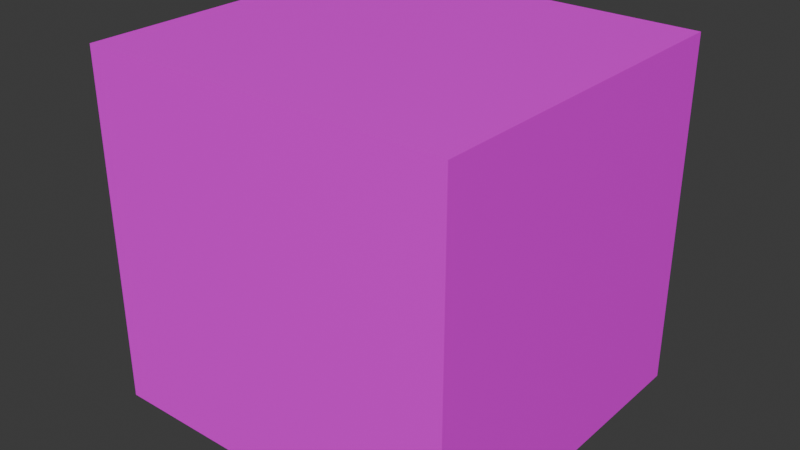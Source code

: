 # Source: elevator.blend  (saved by Blender 4.3.34; exported with 4.5.12 LTS)
import bpy
from mathutils import Matrix  # noqa: F401  (used for matrix-valued properties, if any)

bpy.ops.wm.read_factory_settings(use_empty=True)
scene = bpy.context.scene
scene.name = 'Scene'

# ---- collections
col_collection = bpy.data.collections.new('Collection'); scene.collection.children.link(col_collection)

# ---- images (referenced by path relative to the original .blend; pixels are not part of the script)
import os
ASSET_DIR = os.environ.get("B2B_ASSET_DIR", "")  # directory of the original .blend (textures are referenced by path, not embedded)
HERE = os.path.dirname(os.path.abspath(__file__))  # packed textures are extracted next to this script under _unpacked/

def load_image(name, relpath, width, height, colorspace="sRGB"):
    """Load a texture the original file referenced (path relative to the .blend, or extracted next to this script)."""
    p = next((c for c in (os.path.join(HERE, relpath), os.path.join(ASSET_DIR, relpath)) if relpath and os.path.exists(c)), "")
    if p:
        img = bpy.data.images.load(p, check_existing=True)
        img.name = name
    else:  # same state as the original file: an image datablock whose file is absent (Cycles renders it pink)
        img = bpy.data.images.new(name, width, height)
        img.source = "FILE"
        img.filepath = "//" + (relpath or name)
    img.colorspace_settings.name = colorspace
    return img
img_hotpandagradientpalette_png = load_image('hotpandagradientpalette.png', 'hotpandagradientpalette.png', 1024, 1024, 'sRGB')

# ---- materials (node trees are filled in below, after node groups)
mat_material = bpy.data.materials.new('Material')
mat_material.alpha_threshold = 0.0
mat_material.roughness = 0.5
mat_material.line_color = (0.0, 0.0, 0.0, 1.0)

# ---- material node trees
mat_material.use_nodes = True; mat_material.node_tree.nodes.clear()
_N = mat_material.node_tree.nodes; _L = mat_material.node_tree.links
n0 = _N.new('ShaderNodeOutputMaterial'); n0.name = 'Material Output'; n0.location = (300, 300)
n1 = _N.new('ShaderNodeBsdfPrincipled'); n1.name = 'Principled BSDF'; n1.location = (10, 300)
n1.inputs[3].default_value = 1.45
n2 = _N.new('ShaderNodeTexImage'); n2.name = 'Image Texture'; n2.location = (-280, 280)
n2.image = img_hotpandagradientpalette_png
_L.new(n1.outputs[0], n0.inputs[0])
_L.new(n2.outputs[0], n1.inputs[0])
n0.is_active_output = True

# ---- world
world_world = bpy.data.worlds.new('World'); scene.world = world_world
world_world.use_nodes = True; world_world.node_tree.nodes.clear()
_N = world_world.node_tree.nodes; _L = world_world.node_tree.links
n0 = _N.new('ShaderNodeOutputWorld'); n0.name = 'World Output'; n0.location = (300, 300)
n1 = _N.new('ShaderNodeBackground'); n1.name = 'Background'; n1.location = (10, 300)
n1.inputs[0].default_value = (0.05088, 0.05088, 0.05088, 1.0)
_L.new(n1.outputs[0], n0.inputs[0])
n0.is_active_output = True
world_world.color = (0.05088, 0.05088, 0.05088)
world_world.sun_shadow_jitter_overblur = 0.0

# ---- meshes
me_cube_001 = bpy.data.meshes.new('Cube.001')
me_cube_001.from_pydata([(-1.0, -1.21, 0.05), (-1.0, -1.21, 2.25), (-1.0, 1.167, 0.05), (-1.0, 1.167, 2.25), (1.516, -1.21, 0.05), (1.516, -1.21, 2.25), (1.516, 1.167, 0.05), (1.516, 1.167, 2.25), (-1.0, -0.65, 2.127), (-1.0, 0.65, 2.127), (0.0, 1.167, 2.25), (1.516, 0.0, 2.25), (0.0, -1.21, 2.25), (0.0, 0.0, 2.25), (-1.0, -0.65, 0.05), (-1.0, 0.65, 0.05), (-1.0, 0.65, 2.25), (-1.0, -0.65, 2.25), (-0.35, 0.0, 2.25), (1.516, 1.167, -0.1338), (-1.0, 1.167, -0.1338), (1.516, -1.21, -0.1338), (-1.0, -1.21, -0.1338), (-1.0, 0.65, -0.1338), (-1.0, -0.65, -0.1338), (1.427, 0.65, 2.127), (1.427, -0.65, 2.127), (1.427, -0.65, 0.05), (1.427, 0.65, 0.05), (-0.9134, -0.65, 0.05), (-0.9134, 0.65, 0.05), (-0.9134, 0.65, 2.127), (-0.9134, -0.65, 2.127), (1.427, -1.08, 0.05), (1.427, -1.08, 2.127), (1.427, 1.037, 2.127), (1.427, 1.037, 0.05), (-0.9134, -1.08, 0.05), (-0.9134, 1.037, 2.127), (-0.9134, 1.037, 0.05), (-0.9134, -1.08, 2.127), (-0.9134, 0.6674, 0.9571), (-0.9134, 0.6674, 1.219), (-0.9134, 0.7845, 1.219), (-0.9134, 0.7845, 0.9571), (-0.9134, 0.65, 1.237), (-0.9134, 0.65, 0.9393), (-0.9134, 1.037, 0.9393), (-0.9134, 1.037, 1.237), (-0.9134, 0.6654, 1.222), (-0.9134, 0.6654, 0.9547), (-0.9134, 0.7865, 0.9547), (-0.9134, 0.7865, 1.222), (-0.9134, 0.6674, 1.088), (-0.9134, 0.7845, 1.088), (-0.9134, 0.6836, 1.101), (-0.9134, 0.7683, 1.101), (-0.9134, 0.7683, 1.204), (-0.9134, 0.6836, 1.204), (-0.9134, 0.6836, 0.9729), (-0.9134, 0.7683, 0.9729), (-0.9134, 0.7683, 1.075), (-0.9134, 0.6836, 1.075), (-0.9134, 0.7118, 0.9729), (-0.9134, 0.7401, 0.9729), (-0.9134, 0.6836, 1.041), (-0.9134, 0.6836, 1.007), (-0.9134, 0.7683, 1.007), (-0.9134, 0.7683, 1.041), (-0.9134, 0.7401, 1.075), (-0.9134, 0.7118, 1.075), (-0.9134, 0.7118, 1.007), (-0.9134, 0.7118, 1.041), (-0.9134, 0.7401, 1.007), (-0.9134, 0.7401, 1.041), (-0.9121, 0.7426, 1.044), (-0.9121, 0.7658, 1.044), (-0.9121, 0.7658, 1.073), (-0.9121, 0.7426, 1.073), (-0.9121, 0.6861, 1.044), (-0.9121, 0.7093, 1.044), (-0.9121, 0.7093, 1.073), (-0.9121, 0.6861, 1.073), (-0.9121, 0.7143, 1.044), (-0.9121, 0.7376, 1.044), (-0.9121, 0.7376, 1.073), (-0.9121, 0.7143, 1.073), (-0.9121, 0.6861, 0.9754), (-0.9121, 0.7093, 0.9754), (-0.9121, 0.7093, 1.005), (-0.9121, 0.6861, 1.005), (-0.9121, 0.6861, 1.01), (-0.9121, 0.7093, 1.01), (-0.9121, 0.7093, 1.039), (-0.9121, 0.6861, 1.039), (-0.9121, 0.7143, 0.9754), (-0.9121, 0.7376, 0.9754), (-0.9121, 0.7376, 1.005), (-0.9121, 0.7143, 1.005), (-0.9121, 0.7143, 1.01), (-0.9121, 0.7376, 1.01), (-0.9121, 0.7376, 1.039), (-0.9121, 0.7143, 1.039), (-0.9121, 0.7426, 0.9754), (-0.9121, 0.7658, 0.9754), (-0.9121, 0.7658, 1.005), (-0.9121, 0.7426, 1.005), (-0.9121, 0.7426, 1.01), (-0.9121, 0.7658, 1.01), (-0.9121, 0.7658, 1.039), (-0.9121, 0.7426, 1.039), (-0.9157, 0.7683, 1.101), (-0.9157, 0.6836, 1.101), (-0.9157, 0.6836, 1.204), (-0.9157, 0.7683, 1.204), (-0.9163, 0.6654, 1.222), (-0.9163, 0.6654, 0.9547), (-0.9163, 0.7865, 0.9547), (-0.9163, 0.7865, 1.222), (-0.9163, 0.6674, 1.088), (-0.9163, 0.6674, 0.9571), (-0.9163, 0.7845, 0.9571), (-0.9163, 0.7845, 1.088), (-0.9163, 0.7845, 1.219), (-0.9163, 0.6674, 1.219)], [], [(10, 3, 16, 18, 13), (2, 3, 10, 7, 6), (6, 7, 11, 5, 4), (4, 5, 12, 1, 0), (15, 9, 16, 3, 2), (16, 9, 8, 17), (11, 13, 12, 5), (7, 10, 13, 11), (13, 18, 17, 1, 12), (15, 2, 20, 23), (16, 17, 18), (30, 29, 27, 28), (0, 1, 17, 8, 14), (20, 19, 21, 22, 24, 23), (0, 14, 24, 22), (2, 6, 19, 20), (14, 15, 23, 24), (6, 4, 21, 19), (4, 0, 22, 21), (25, 28, 27, 26), (32, 31, 25, 26), (27, 29, 37, 33), (25, 31, 38, 35), (46, 30, 39, 47), (14, 8, 32, 29), (8, 9, 31, 32), (15, 14, 29, 30), (37, 40, 34, 33), (29, 32, 40, 37), (28, 25, 35, 36), (32, 26, 34, 40), (30, 28, 36, 39), (38, 48, 47, 39, 36, 35), (26, 27, 33, 34), (9, 15, 30, 46, 45, 31), (56, 57, 114, 111), (31, 45, 48, 38), (50, 49, 45, 46), (51, 50, 46, 47), (52, 51, 47, 48), (49, 52, 48, 45), (52, 49, 115, 118), (53, 42, 124, 119), (44, 41, 120, 121), (51, 52, 118, 117), (75, 76, 77, 78), (53, 54, 56, 55), (54, 43, 57, 56), (43, 42, 58, 57), (42, 53, 55, 58), (41, 44, 60, 64, 63, 59), (44, 54, 61, 68, 67, 60), (54, 53, 62, 70, 69, 61), (53, 41, 59, 66, 65, 62), (79, 80, 81, 82), (83, 84, 85, 86), (87, 88, 89, 90), (91, 92, 93, 94), (95, 96, 97, 98), (99, 100, 101, 102), (103, 104, 105, 106), (107, 108, 109, 110), (74, 68, 76, 75), (68, 61, 77, 76), (61, 69, 78, 77), (69, 74, 75, 78), (65, 72, 80, 79), (72, 70, 81, 80), (70, 62, 82, 81), (62, 65, 79, 82), (72, 74, 84, 83), (74, 69, 85, 84), (69, 70, 86, 85), (70, 72, 83, 86), (59, 63, 88, 87), (63, 71, 89, 88), (71, 66, 90, 89), (66, 59, 87, 90), (66, 71, 92, 91), (71, 72, 93, 92), (72, 65, 94, 93), (65, 66, 91, 94), (63, 64, 96, 95), (64, 73, 97, 96), (73, 71, 98, 97), (71, 63, 95, 98), (71, 73, 100, 99), (73, 74, 101, 100), (74, 72, 102, 101), (72, 71, 99, 102), (64, 60, 104, 103), (60, 67, 105, 104), (67, 73, 106, 105), (73, 64, 103, 106), (73, 67, 108, 107), (67, 68, 109, 108), (68, 74, 110, 109), (74, 73, 107, 110), (112, 111, 114, 113), (55, 56, 111, 112), (57, 58, 113, 114), (58, 55, 112, 113), (120, 119, 124, 115, 116), (121, 120, 116, 117), (123, 122, 121, 117, 118), (124, 123, 118, 115), (43, 54, 122, 123), (54, 44, 121, 122), (49, 50, 116, 115), (42, 43, 123, 124), (50, 51, 117, 116), (41, 53, 119, 120)])
_uv = me_cube_001.uv_layers.new(name='UVMap')
_uv.uv.foreach_set('vector', [0.964, 0.4669, 0.9648, 0.4665, 0.9649, 0.4665, 0.964, 0.4672, 0.9639, 0.4672, 0.9625, 0.4671, 0.9648, 0.4665, 0.964, 0.4669, 0.9636, 0.4671, 0.963, 0.4672, 0.963, 0.4672, 0.9636, 0.4671, 0.9636, 0.4673, 0.9636, 0.4674, 0.9632, 0.4675, 0.9632, 0.4675, 0.9636, 0.4674, 0.9636, 0.4675, 0.9637, 0.4677, 0.9632, 0.4677, 0.9619, 0.4672, 0.9651, 0.4663, 0.9649, 0.4665, 0.9648, 0.4665, 0.9625, 0.4671, 0.9649, 0.4665, 0.9651, 0.4663, 0.9637, 0.4677, 0.9637, 0.4677, 0.9636, 0.4673, 0.9639, 0.4672, 0.9636, 0.4675, 0.9636, 0.4674, 0.9636, 0.4671, 0.964, 0.4669, 0.9639, 0.4672, 0.9636, 0.4673, 0.9639, 0.4672, 0.964, 0.4672, 0.9637, 0.4677, 0.9637, 0.4677, 0.9636, 0.4675, 0.9619, 0.4672, 0.9625, 0.4671, 0.9625, 0.4671, 0.9621, 0.4672, 0.9649, 0.4665, 0.9637, 0.4677, 0.964, 0.4672, 0.9619, 0.4673, 0.9632, 0.4678, 0.9633, 0.4681, 0.9632, 0.4683, 0.9632, 0.4677, 0.9637, 0.4677, 0.9637, 0.4677, 0.9637, 0.4677, 0.9632, 0.4678, 0.9625, 0.4671, 0.963, 0.4673, 0.9632, 0.4675, 0.9632, 0.4677, 0.963, 0.4677, 0.9621, 0.4672, 0.9632, 0.4677, 0.9632, 0.4678, 0.963, 0.4677, 0.9632, 0.4677, 0.9625, 0.4671, 0.963, 0.4672, 0.963, 0.4673, 0.9625, 0.4671, 0.9632, 0.4678, 0.9619, 0.4672, 0.9621, 0.4672, 0.963, 0.4677, 0.963, 0.4672, 0.9632, 0.4675, 0.9632, 0.4675, 0.963, 0.4673, 0.9632, 0.4675, 0.9632, 0.4677, 0.9632, 0.4677, 0.9632, 0.4675, 0.9637, 0.4683, 0.9632, 0.4683, 0.9633, 0.4681, 0.9637, 0.4681, 0.9637, 0.4677, 0.9649, 0.4673, 0.9637, 0.4683, 0.9637, 0.4681, 0.9633, 0.4681, 0.9632, 0.4678, 0.9632, 0.4678, 0.9633, 0.4681, 0.9637, 0.4683, 0.9649, 0.4673, 0.9649, 0.4673, 0.9637, 0.4684, 0.9613, 0.4609, 0.9619, 0.4673, 0.9611, 0.4697, 0.9599, 0.4727, 0.9632, 0.4678, 0.9637, 0.4677, 0.9637, 0.4677, 0.9632, 0.4678, 0.9637, 0.4677, 0.9651, 0.4663, 0.9649, 0.4673, 0.9637, 0.4677, 0.9619, 0.4672, 0.9632, 0.4678, 0.9632, 0.4678, 0.9619, 0.4673, 0.9632, 0.4678, 0.9636, 0.4678, 0.9636, 0.4681, 0.9633, 0.4681, 0.9632, 0.4678, 0.9637, 0.4677, 0.9636, 0.4678, 0.9632, 0.4678, 0.9632, 0.4683, 0.9637, 0.4683, 0.9637, 0.4684, 0.9632, 0.4683, 0.9637, 0.4677, 0.9637, 0.4681, 0.9636, 0.4681, 0.9636, 0.4678, 0.9619, 0.4673, 0.9632, 0.4683, 0.9632, 0.4683, 0.9611, 0.4697, 0.9649, 0.4673, 0.9671, 0.4962, 0.9599, 0.4727, 0.9611, 0.4697, 0.9632, 0.4683, 0.9637, 0.4684, 0.9637, 0.4681, 0.9633, 0.4681, 0.9633, 0.4681, 0.9636, 0.4681, 0.9651, 0.4663, 0.9619, 0.4672, 0.9619, 0.4673, 0.9613, 0.4609, 0.967, 0.4581, 0.9649, 0.4673, 0.9559, 0.4861, 0.9671, 0.4972, 0.9673, 0.4983, 0.9544, 0.4871, 0.9649, 0.4673, 0.967, 0.4581, 0.9671, 0.4962, 0.9649, 0.4673, 0.9581, 0.4608, 0.967, 0.4581, 0.967, 0.4581, 0.9613, 0.4609, 0.9599, 0.4727, 0.9581, 0.4608, 0.9613, 0.4609, 0.9599, 0.4727, 0.9671, 0.4969, 0.9599, 0.4727, 0.9599, 0.4727, 0.9671, 0.4962, 0.967, 0.4581, 0.9671, 0.4969, 0.9671, 0.4962, 0.967, 0.4581, 0.3248, 0.08103, 0.3247, 0.04221, 0.3247, 0.0422, 0.3248, 0.08107, 0.3132, 0.04265, 0.3248, 0.04219, 0.3247, 0.04219, 0.3144, 0.04278, 0.3175, 0.05638, 0.315, 0.04533, 0.315, 0.04532, 0.3175, 0.05653, 0.3176, 0.05683, 0.3248, 0.08103, 0.3248, 0.08107, 0.3175, 0.05655, 0.9313, 0.3487, 0.9333, 0.3487, 0.9333, 0.3512, 0.9313, 0.3512, 0.9554, 0.4585, 0.9612, 0.4847, 0.9559, 0.4861, 0.9521, 0.4582, 0.9612, 0.4847, 0.9671, 0.4971, 0.9671, 0.4972, 0.9559, 0.4861, 0.9671, 0.4971, 0.967, 0.4581, 0.9671, 0.458, 0.9671, 0.4972, 0.967, 0.4581, 0.9554, 0.4585, 0.9521, 0.4582, 0.9671, 0.458, 0.9573, 0.4612, 0.9597, 0.4723, 0.9597, 0.4724, 0.9589, 0.4687, 0.9582, 0.4655, 0.9574, 0.4617, 0.9597, 0.4723, 0.9612, 0.4847, 0.9603, 0.4795, 0.9599, 0.4763, 0.9598, 0.4733, 0.9597, 0.4724, 0.9612, 0.4847, 0.9554, 0.4585, 0.9565, 0.4616, 0.9579, 0.4674, 0.9591, 0.4735, 0.9603, 0.4795, 0.9554, 0.4585, 0.9573, 0.4612, 0.9574, 0.4617, 0.9572, 0.4611, 0.9569, 0.4613, 0.9565, 0.4616, 0.9485, 0.3245, 0.9505, 0.3245, 0.9505, 0.327, 0.9485, 0.327, 0.9534, 0.3443, 0.9554, 0.3443, 0.9554, 0.3469, 0.9534, 0.3469, 0.9559, 0.3815, 0.9579, 0.3815, 0.9579, 0.384, 0.9559, 0.384, 0.9633, 0.3546, 0.9653, 0.3546, 0.9653, 0.3571, 0.9633, 0.3571, 0.9534, 0.3302, 0.9554, 0.3302, 0.9554, 0.3327, 0.9534, 0.3327, 0.9682, 0.3082, 0.9702, 0.3082, 0.9702, 0.3108, 0.9682, 0.3108, 0.9534, 0.7588, 0.9554, 0.7588, 0.9554, 0.7613, 0.9534, 0.7613, 0.9583, 0.3292, 0.9604, 0.3292, 0.9604, 0.3317, 0.9583, 0.3317, 0.9591, 0.471, 0.9599, 0.4763, 0.9599, 0.4761, 0.9592, 0.4716, 0.9599, 0.4763, 0.9603, 0.4795, 0.9601, 0.4787, 0.9599, 0.4761, 0.9603, 0.4795, 0.9591, 0.4735, 0.9592, 0.4739, 0.9601, 0.4787, 0.9591, 0.4735, 0.9591, 0.471, 0.9592, 0.4716, 0.9592, 0.4739, 0.9569, 0.4613, 0.9581, 0.466, 0.958, 0.4657, 0.957, 0.4617, 0.9581, 0.466, 0.9579, 0.4674, 0.9578, 0.4667, 0.958, 0.4657, 0.9579, 0.4674, 0.9565, 0.4616, 0.9567, 0.4621, 0.9578, 0.4667, 0.9565, 0.4616, 0.9569, 0.4613, 0.957, 0.4617, 0.9567, 0.4621, 0.9581, 0.466, 0.9591, 0.471, 0.959, 0.4707, 0.9582, 0.4666, 0.9591, 0.471, 0.9591, 0.4735, 0.959, 0.4727, 0.959, 0.4707, 0.9591, 0.4735, 0.9579, 0.4674, 0.958, 0.4679, 0.959, 0.4727, 0.9579, 0.4674, 0.9581, 0.466, 0.9582, 0.4666, 0.958, 0.4679, 0.9574, 0.4617, 0.9582, 0.4655, 0.9581, 0.4651, 0.9574, 0.462, 0.9582, 0.4655, 0.958, 0.4651, 0.958, 0.4649, 0.9581, 0.4651, 0.958, 0.4651, 0.9572, 0.4611, 0.9573, 0.4616, 0.958, 0.4649, 0.9572, 0.4611, 0.9574, 0.4617, 0.9574, 0.462, 0.9573, 0.4616, 0.9572, 0.4611, 0.958, 0.4651, 0.9579, 0.4648, 0.9573, 0.4615, 0.958, 0.4651, 0.9581, 0.466, 0.958, 0.4655, 0.9579, 0.4648, 0.9581, 0.466, 0.9569, 0.4613, 0.9571, 0.4617, 0.958, 0.4655, 0.9569, 0.4613, 0.9572, 0.4611, 0.9573, 0.4615, 0.9571, 0.4617, 0.9582, 0.4655, 0.9589, 0.4687, 0.9589, 0.4685, 0.9583, 0.4657, 0.9589, 0.4687, 0.9589, 0.4691, 0.9589, 0.4687, 0.9589, 0.4685, 0.9589, 0.4691, 0.958, 0.4651, 0.9582, 0.4655, 0.9589, 0.4687, 0.958, 0.4651, 0.9582, 0.4655, 0.9583, 0.4657, 0.9582, 0.4655, 0.958, 0.4651, 0.9589, 0.4691, 0.9589, 0.4688, 0.9581, 0.4656, 0.9589, 0.4691, 0.9591, 0.471, 0.959, 0.4703, 0.9589, 0.4688, 0.9591, 0.471, 0.9581, 0.466, 0.9582, 0.4664, 0.959, 0.4703, 0.9581, 0.466, 0.958, 0.4651, 0.9581, 0.4656, 0.9582, 0.4664, 0.9589, 0.4687, 0.9597, 0.4724, 0.9597, 0.4724, 0.959, 0.4691, 0.9597, 0.4724, 0.9598, 0.4733, 0.9598, 0.4728, 0.9597, 0.4724, 0.9598, 0.4733, 0.9589, 0.4691, 0.959, 0.4694, 0.9598, 0.4728, 0.9589, 0.4691, 0.9589, 0.4687, 0.959, 0.4691, 0.959, 0.4694, 0.9589, 0.4691, 0.9598, 0.4733, 0.9598, 0.4731, 0.959, 0.4696, 0.9598, 0.4733, 0.9599, 0.4763, 0.9598, 0.4755, 0.9598, 0.4731, 0.9599, 0.4763, 0.9591, 0.471, 0.9592, 0.4713, 0.9598, 0.4755, 0.9591, 0.471, 0.9589, 0.4691, 0.959, 0.4696, 0.9592, 0.4713, 0.9485, 0.03206, 0.9558, 0.03206, 0.9558, 0.04094, 0.9485, 0.04094, 0.9521, 0.4582, 0.9559, 0.4861, 0.9544, 0.4871, 0.9507, 0.4574, 0.9671, 0.4972, 0.9671, 0.458, 0.9673, 0.4575, 0.9673, 0.4983, 0.9671, 0.458, 0.9521, 0.4582, 0.9507, 0.4574, 0.9673, 0.4575, 0.315, 0.04532, 0.3144, 0.04278, 0.3247, 0.04219, 0.3247, 0.0422, 0.3149, 0.04486, 0.3175, 0.05653, 0.315, 0.04532, 0.3149, 0.04486, 0.3175, 0.05655, 0.3248, 0.08121, 0.3201, 0.06884, 0.3175, 0.05653, 0.3175, 0.05655, 0.3248, 0.08107, 0.3247, 0.04219, 0.3248, 0.08121, 0.3248, 0.08107, 0.3247, 0.0422, 0.3248, 0.08123, 0.3189, 0.06888, 0.3201, 0.06884, 0.3248, 0.08121, 0.3189, 0.06888, 0.3175, 0.05638, 0.3175, 0.05653, 0.3201, 0.06884, 0.3247, 0.04221, 0.3159, 0.04494, 0.3149, 0.04486, 0.3247, 0.0422, 0.3248, 0.04219, 0.3248, 0.08123, 0.3248, 0.08121, 0.3247, 0.04219, 0.3159, 0.04494, 0.3176, 0.05683, 0.3175, 0.05655, 0.3149, 0.04486, 0.315, 0.04533, 0.3132, 0.04265, 0.3144, 0.04278, 0.315, 0.04532])
me_cube_001.materials.append(mat_material)
me_cube_001.update()

# ---- objects
ob_elevator = bpy.data.objects.new('Elevator', me_cube_001)

# ---- transforms, parenting, visibility, modifiers, constraints
ob_elevator.location = (0.0, 0.0, 0.0)

# ---- collection membership
col_collection.objects.link(ob_elevator)

# ---- scene / render settings (as saved in the file)
scene.frame_start = 1; scene.frame_end = 250; scene.frame_set(1)
scene.render.engine = 'BLENDER_EEVEE_NEXT'
bpy.context.view_layer.update()

# ---- added for rendering (the .blend has no active camera and no usable light): camera, sun
cam_auto = bpy.data.cameras.new('AutoCamera')
cam_auto.lens = 50.0
cam_auto.sensor_width = 36.0
cam_auto.clip_end = 1000.0
ob_auto_camera = bpy.data.objects.new('AutoCamera', cam_auto)
scene.collection.objects.link(ob_auto_camera)
ob_auto_camera.location = (4.14593, -4.68715, 4.16861)
ob_auto_camera.rotation_euler = (1.09748, -7.21219e-08, 0.694738)
scene.camera = ob_auto_camera
light_auto_sun = bpy.data.lights.new('AutoSun', 'SUN')
light_auto_sun.energy = 3.0
light_auto_sun.angle = 0.0523599
ob_auto_sun = bpy.data.objects.new('AutoSun', light_auto_sun)
scene.collection.objects.link(ob_auto_sun)
ob_auto_sun.rotation_euler = (0.872665, 0.174533, 0.523599)
bpy.context.view_layer.update()
